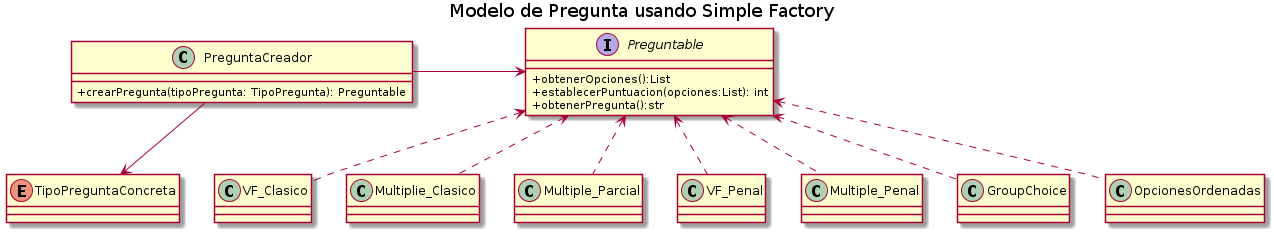

The diagram above was rendered by PlantUML. Its source (embedded in the PNG):
@startuml
title Modelo de Pregunta usando Simple Factory
skinparam classAttributeIconSize 0

class PreguntaCreador{
    + crearPregunta(tipoPregunta: TipoPregunta): Preguntable
}

interface Preguntable{
    + obtenerOpciones():List
    + establecerPuntuacion(opciones:List): int
    + obtenerPregunta():str
}

enum TipoPreguntaConcreta{
}


' sin penalidad
class VF_Clasico{
}

class Multiplie_Clasico{

}

class Multiple_Parcial{
    
}


' con penalidad
class VF_Penal{
}

class Multiple_Penal{
}


' Especiales
class GroupChoice{
}

class OpcionesOrdenadas{
}


PreguntaCreador -down->TipoPreguntaConcreta
PreguntaCreador -> Preguntable

' Preg_Penal
Preguntable <.. VF_Penal
Preguntable <.. Multiple_Penal


' Pregun_Sin_Penal
Preguntable <.. VF_Clasico
Preguntable <.. Multiplie_Clasico
Preguntable <.. Multiple_Parcial

Preguntable <.. GroupChoice
Preguntable <.. OpcionesOrdenadas

@enduml